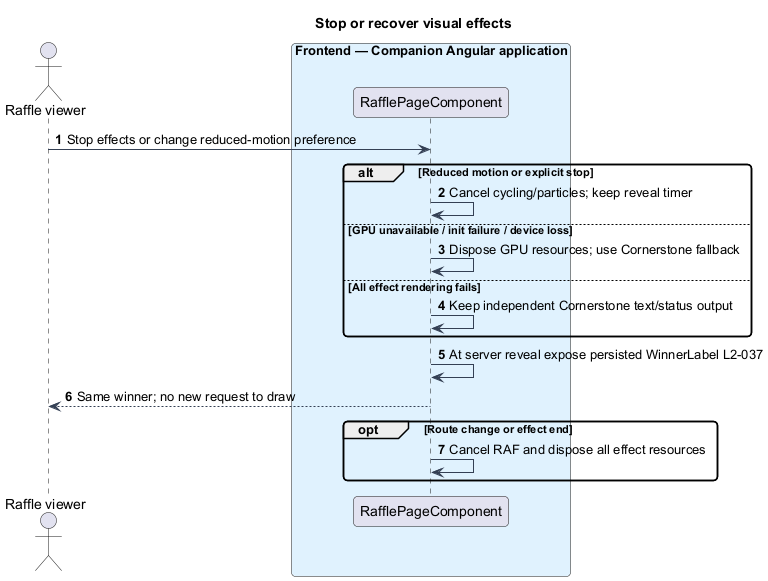

The diagram above was rendered by PlantUML. Its source (embedded in the PNG):
@startuml
skinparam backgroundColor #FFFFFF
skinparam shadowing false
skinparam defaultFontName Arial
skinparam ArrowColor #344054
skinparam roundcorner 8
autonumber
title Stop or recover visual effects
actor "Raffle viewer" as actor
box "Frontend — Companion Angular application" #E0F2FE
participant "RafflePageComponent" as page
end box
actor -> page : Stop effects or change reduced-motion preference
alt Reduced motion or explicit stop
 page -> page : Cancel cycling/particles; keep reveal timer
else GPU unavailable / init failure / device loss
 page -> page : Dispose GPU resources; use Cornerstone fallback
else All effect rendering fails
 page -> page : Keep independent Cornerstone text/status output
end
page -> page : At server reveal expose persisted WinnerLabel L2-037
page --> actor : Same winner; no new request to draw
opt Route change or effect end
 page -> page : Cancel RAF and dispose all effect resources
end
@enduml